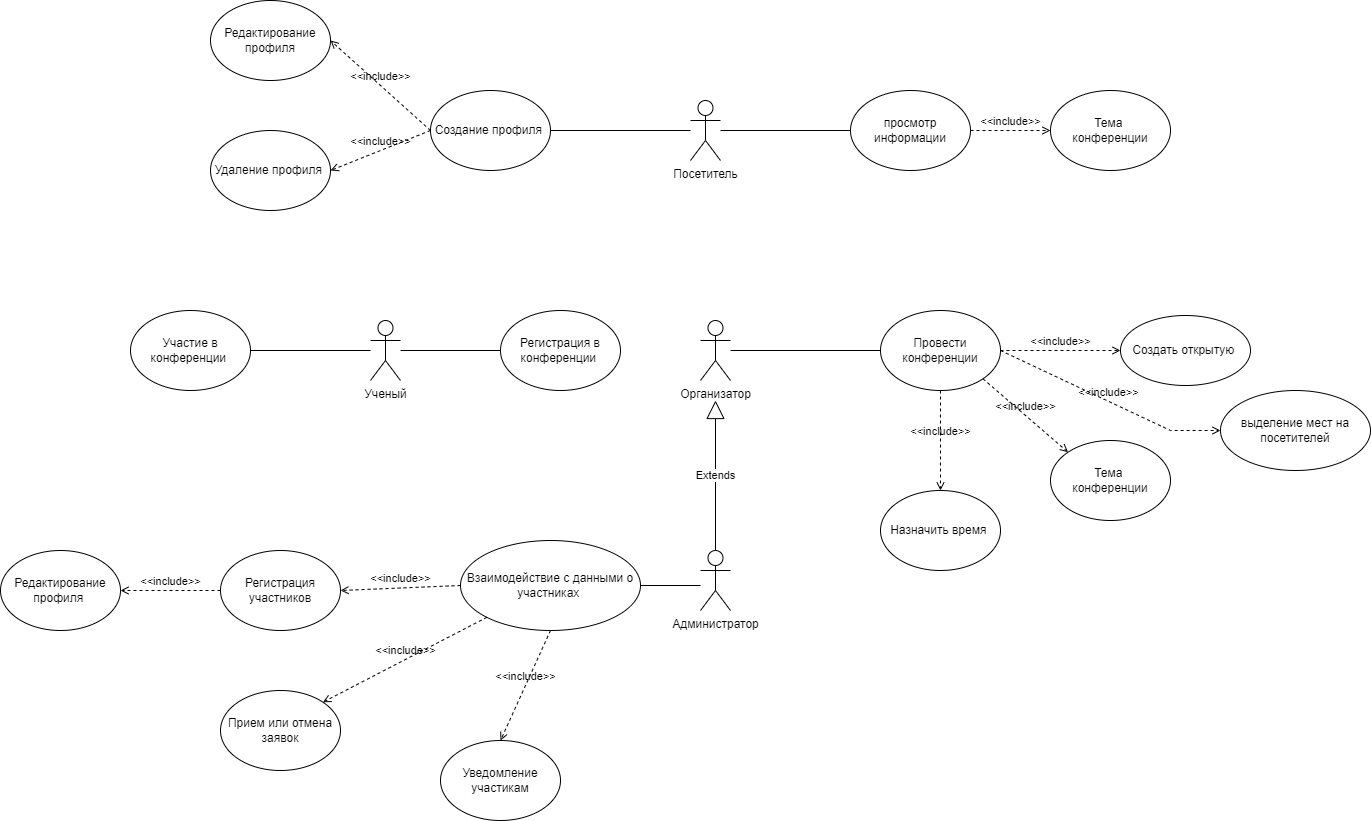

The diagram above was exported from draw.io. Its source (the exported page's mxGraphModel, read from the mxfile embedded in the PNG):
<mxGraphModel dx="1249" dy="1781" grid="1" gridSize="10" guides="1" tooltips="1" connect="1" arrows="1" fold="1" page="1" pageScale="1" pageWidth="1920" pageHeight="1200" math="0" shadow="0">
  <root>
    <mxCell id="0" />
    <mxCell id="1" parent="0" />
    <mxCell id="H64ML40B6IdmkQBdVBst-1" value="Администратор" style="shape=umlActor;verticalLabelPosition=bottom;verticalAlign=top;html=1;outlineConnect=0;" parent="1" vertex="1">
      <mxGeometry x="890" width="30" height="60" as="geometry" />
    </mxCell>
    <mxCell id="H64ML40B6IdmkQBdVBst-2" value="Организатор" style="shape=umlActor;verticalLabelPosition=bottom;verticalAlign=top;html=1;outlineConnect=0;" parent="1" vertex="1">
      <mxGeometry x="890" y="-230" width="30" height="60" as="geometry" />
    </mxCell>
    <mxCell id="H64ML40B6IdmkQBdVBst-3" value="Взаимодействие с данными о участниках&amp;nbsp;" style="ellipse;whiteSpace=wrap;html=1;" parent="1" vertex="1">
      <mxGeometry x="650" y="-10" width="180" height="90" as="geometry" />
    </mxCell>
    <mxCell id="H64ML40B6IdmkQBdVBst-5" value="" style="endArrow=none;html=1;rounded=0;exitX=1;exitY=0.5;exitDx=0;exitDy=0;" parent="1" source="H64ML40B6IdmkQBdVBst-3" edge="1">
      <mxGeometry width="50" height="50" relative="1" as="geometry">
        <mxPoint x="790" y="40" as="sourcePoint" />
        <mxPoint x="890" y="35" as="targetPoint" />
      </mxGeometry>
    </mxCell>
    <mxCell id="H64ML40B6IdmkQBdVBst-11" value="Провести конференции" style="ellipse;whiteSpace=wrap;html=1;" parent="1" vertex="1">
      <mxGeometry x="1070" y="-240" width="120" height="80" as="geometry" />
    </mxCell>
    <mxCell id="H64ML40B6IdmkQBdVBst-12" value="" style="endArrow=none;html=1;rounded=0;entryX=0;entryY=0.5;entryDx=0;entryDy=0;" parent="1" source="H64ML40B6IdmkQBdVBst-2" target="H64ML40B6IdmkQBdVBst-11" edge="1">
      <mxGeometry width="50" height="50" relative="1" as="geometry">
        <mxPoint x="930" y="-200" as="sourcePoint" />
        <mxPoint x="1030" y="-220" as="targetPoint" />
      </mxGeometry>
    </mxCell>
    <mxCell id="H64ML40B6IdmkQBdVBst-13" value="Посетитель" style="shape=umlActor;verticalLabelPosition=bottom;verticalAlign=top;html=1;outlineConnect=0;" parent="1" vertex="1">
      <mxGeometry x="880" y="-450" width="30" height="60" as="geometry" />
    </mxCell>
    <mxCell id="H64ML40B6IdmkQBdVBst-20" value="" style="endArrow=none;html=1;rounded=0;exitX=1;exitY=0.5;exitDx=0;exitDy=0;" parent="1" edge="1">
      <mxGeometry width="50" height="50" relative="1" as="geometry">
        <mxPoint x="740" y="-420" as="sourcePoint" />
        <mxPoint x="880" y="-420" as="targetPoint" />
      </mxGeometry>
    </mxCell>
    <mxCell id="H64ML40B6IdmkQBdVBst-21" value="Уведомление участикам" style="ellipse;whiteSpace=wrap;html=1;" parent="1" vertex="1">
      <mxGeometry x="630" y="190" width="120" height="80" as="geometry" />
    </mxCell>
    <mxCell id="H64ML40B6IdmkQBdVBst-22" value="Прием или отмена заявок" style="ellipse;whiteSpace=wrap;html=1;" parent="1" vertex="1">
      <mxGeometry x="410" y="140" width="120" height="80" as="geometry" />
    </mxCell>
    <mxCell id="H64ML40B6IdmkQBdVBst-23" value="Регистрация участников" style="ellipse;whiteSpace=wrap;html=1;" parent="1" vertex="1">
      <mxGeometry x="410" width="120" height="80" as="geometry" />
    </mxCell>
    <mxCell id="q306AEXGnwyBVv8WoXtr-5" value="&amp;lt;&amp;lt;include&amp;gt;&amp;gt;" style="edgeStyle=none;html=1;endArrow=open;verticalAlign=bottom;dashed=1;labelBackgroundColor=none;rounded=0;exitX=0;exitY=0.5;exitDx=0;exitDy=0;entryX=1;entryY=0.5;entryDx=0;entryDy=0;" parent="1" source="H64ML40B6IdmkQBdVBst-3" target="H64ML40B6IdmkQBdVBst-23" edge="1">
      <mxGeometry width="160" relative="1" as="geometry">
        <mxPoint x="540" y="10" as="sourcePoint" />
        <mxPoint x="700" y="10" as="targetPoint" />
      </mxGeometry>
    </mxCell>
    <mxCell id="q306AEXGnwyBVv8WoXtr-6" value="&amp;lt;&amp;lt;include&amp;gt;&amp;gt;" style="edgeStyle=none;html=1;endArrow=open;verticalAlign=bottom;dashed=1;labelBackgroundColor=none;rounded=0;exitX=0;exitY=1;exitDx=0;exitDy=0;entryX=1;entryY=0;entryDx=0;entryDy=0;" parent="1" source="H64ML40B6IdmkQBdVBst-3" target="H64ML40B6IdmkQBdVBst-22" edge="1">
      <mxGeometry width="160" relative="1" as="geometry">
        <mxPoint x="510" y="100" as="sourcePoint" />
        <mxPoint x="670" y="100" as="targetPoint" />
      </mxGeometry>
    </mxCell>
    <mxCell id="q306AEXGnwyBVv8WoXtr-7" value="&amp;lt;&amp;lt;include&amp;gt;&amp;gt;" style="edgeStyle=none;html=1;endArrow=open;verticalAlign=bottom;dashed=1;labelBackgroundColor=none;rounded=0;exitX=0.5;exitY=1;exitDx=0;exitDy=0;entryX=0.5;entryY=0;entryDx=0;entryDy=0;" parent="1" source="H64ML40B6IdmkQBdVBst-3" target="H64ML40B6IdmkQBdVBst-21" edge="1">
      <mxGeometry width="160" relative="1" as="geometry">
        <mxPoint x="650" y="10" as="sourcePoint" />
        <mxPoint x="810" y="10" as="targetPoint" />
      </mxGeometry>
    </mxCell>
    <mxCell id="B2fv-hGOnmZZtYxq6cal-1" value="Extends" style="endArrow=block;endSize=16;endFill=0;html=1;rounded=0;exitX=0.5;exitY=0;exitDx=0;exitDy=0;exitPerimeter=0;" parent="1" source="H64ML40B6IdmkQBdVBst-1" edge="1">
      <mxGeometry width="160" relative="1" as="geometry">
        <mxPoint x="905" y="-10" as="sourcePoint" />
        <mxPoint x="905" y="-150" as="targetPoint" />
      </mxGeometry>
    </mxCell>
    <mxCell id="2c5DtKu60et2wGHPCNFn-1" value="&amp;lt;&amp;lt;include&amp;gt;&amp;gt;" style="edgeStyle=none;html=1;endArrow=open;verticalAlign=bottom;dashed=1;labelBackgroundColor=none;rounded=0;exitX=0;exitY=0.5;exitDx=0;exitDy=0;entryX=1;entryY=0.5;entryDx=0;entryDy=0;" parent="1" source="H64ML40B6IdmkQBdVBst-23" target="2c5DtKu60et2wGHPCNFn-2" edge="1">
      <mxGeometry width="160" relative="1" as="geometry">
        <mxPoint x="410" y="29.519999999999982" as="sourcePoint" />
        <mxPoint x="310" y="20" as="targetPoint" />
      </mxGeometry>
    </mxCell>
    <mxCell id="2c5DtKu60et2wGHPCNFn-2" value="Редактирование профиля&amp;nbsp;" style="ellipse;whiteSpace=wrap;html=1;" parent="1" vertex="1">
      <mxGeometry x="190" width="120" height="80" as="geometry" />
    </mxCell>
    <mxCell id="2c5DtKu60et2wGHPCNFn-3" value="Назначить время&amp;nbsp;" style="ellipse;whiteSpace=wrap;html=1;" parent="1" vertex="1">
      <mxGeometry x="1070" y="-60" width="120" height="80" as="geometry" />
    </mxCell>
    <mxCell id="2c5DtKu60et2wGHPCNFn-4" value="&amp;lt;&amp;lt;include&amp;gt;&amp;gt;" style="edgeStyle=none;html=1;endArrow=open;verticalAlign=bottom;dashed=1;labelBackgroundColor=none;rounded=0;exitX=0.5;exitY=1;exitDx=0;exitDy=0;entryX=0.5;entryY=0;entryDx=0;entryDy=0;" parent="1" source="H64ML40B6IdmkQBdVBst-11" target="2c5DtKu60et2wGHPCNFn-3" edge="1">
      <mxGeometry width="160" relative="1" as="geometry">
        <mxPoint x="1130" y="-130" as="sourcePoint" />
        <mxPoint x="1130" y="-10" as="targetPoint" />
      </mxGeometry>
    </mxCell>
    <mxCell id="2c5DtKu60et2wGHPCNFn-5" value="Создать открытую&amp;nbsp;" style="ellipse;whiteSpace=wrap;html=1;" parent="1" vertex="1">
      <mxGeometry x="1310" y="-235" width="130" height="70" as="geometry" />
    </mxCell>
    <mxCell id="2c5DtKu60et2wGHPCNFn-6" value="&amp;lt;&amp;lt;include&amp;gt;&amp;gt;" style="edgeStyle=none;html=1;endArrow=open;verticalAlign=bottom;dashed=1;labelBackgroundColor=none;rounded=0;exitX=1;exitY=0.5;exitDx=0;exitDy=0;entryX=0;entryY=0.5;entryDx=0;entryDy=0;" parent="1" source="H64ML40B6IdmkQBdVBst-11" target="2c5DtKu60et2wGHPCNFn-5" edge="1">
      <mxGeometry width="160" relative="1" as="geometry">
        <mxPoint x="1220" y="-210" as="sourcePoint" />
        <mxPoint x="1220" y="-50" as="targetPoint" />
      </mxGeometry>
    </mxCell>
    <mxCell id="2c5DtKu60et2wGHPCNFn-11" value="Создание профиля&amp;nbsp;" style="ellipse;whiteSpace=wrap;html=1;" parent="1" vertex="1">
      <mxGeometry x="620" y="-460" width="120" height="80" as="geometry" />
    </mxCell>
    <mxCell id="2c5DtKu60et2wGHPCNFn-12" value="Редактирование профиля" style="ellipse;whiteSpace=wrap;html=1;" parent="1" vertex="1">
      <mxGeometry x="400" y="-550" width="120" height="80" as="geometry" />
    </mxCell>
    <mxCell id="2c5DtKu60et2wGHPCNFn-13" value="&amp;lt;&amp;lt;include&amp;gt;&amp;gt;" style="edgeStyle=none;html=1;endArrow=open;verticalAlign=bottom;dashed=1;labelBackgroundColor=none;rounded=0;exitX=0;exitY=0.5;exitDx=0;exitDy=0;entryX=1;entryY=0.5;entryDx=0;entryDy=0;" parent="1" source="2c5DtKu60et2wGHPCNFn-11" target="2c5DtKu60et2wGHPCNFn-12" edge="1">
      <mxGeometry width="160" relative="1" as="geometry">
        <mxPoint x="560" y="-480" as="sourcePoint" />
        <mxPoint x="560" y="-380" as="targetPoint" />
      </mxGeometry>
    </mxCell>
    <mxCell id="2c5DtKu60et2wGHPCNFn-14" value="Удаление профиля&amp;nbsp;" style="ellipse;whiteSpace=wrap;html=1;" parent="1" vertex="1">
      <mxGeometry x="400" y="-420" width="120" height="80" as="geometry" />
    </mxCell>
    <mxCell id="2c5DtKu60et2wGHPCNFn-15" value="&amp;lt;&amp;lt;include&amp;gt;&amp;gt;" style="edgeStyle=none;html=1;endArrow=open;verticalAlign=bottom;dashed=1;labelBackgroundColor=none;rounded=0;exitX=0;exitY=0.5;exitDx=0;exitDy=0;entryX=1;entryY=0.5;entryDx=0;entryDy=0;" parent="1" source="2c5DtKu60et2wGHPCNFn-11" target="2c5DtKu60et2wGHPCNFn-14" edge="1">
      <mxGeometry width="160" relative="1" as="geometry">
        <mxPoint x="580" y="-360" as="sourcePoint" />
        <mxPoint x="480" y="-450" as="targetPoint" />
      </mxGeometry>
    </mxCell>
    <mxCell id="2c5DtKu60et2wGHPCNFn-16" value="Тема&amp;nbsp;&lt;br&gt;конференции" style="ellipse;whiteSpace=wrap;html=1;" parent="1" vertex="1">
      <mxGeometry x="1240" y="-110" width="120" height="80" as="geometry" />
    </mxCell>
    <mxCell id="2c5DtKu60et2wGHPCNFn-17" value="&amp;lt;&amp;lt;include&amp;gt;&amp;gt;" style="edgeStyle=none;html=1;endArrow=open;verticalAlign=bottom;dashed=1;labelBackgroundColor=none;rounded=0;exitX=1;exitY=1;exitDx=0;exitDy=0;entryX=0;entryY=0;entryDx=0;entryDy=0;" parent="1" source="H64ML40B6IdmkQBdVBst-11" target="2c5DtKu60et2wGHPCNFn-16" edge="1">
      <mxGeometry width="160" relative="1" as="geometry">
        <mxPoint x="1210" y="-150" as="sourcePoint" />
        <mxPoint x="1210" y="-50" as="targetPoint" />
      </mxGeometry>
    </mxCell>
    <mxCell id="Iudql3QqLSHwLefyOjkJ-2" value="просмотр информации" style="ellipse;whiteSpace=wrap;html=1;" parent="1" vertex="1">
      <mxGeometry x="1040" y="-460" width="120" height="80" as="geometry" />
    </mxCell>
    <mxCell id="Iudql3QqLSHwLefyOjkJ-3" value="Тема&amp;nbsp;&lt;br style=&quot;border-color: var(--border-color);&quot;&gt;конференции" style="ellipse;whiteSpace=wrap;html=1;" parent="1" vertex="1">
      <mxGeometry x="1240" y="-460" width="120" height="80" as="geometry" />
    </mxCell>
    <mxCell id="Iudql3QqLSHwLefyOjkJ-4" value="&amp;lt;&amp;lt;include&amp;gt;&amp;gt;" style="edgeStyle=none;html=1;endArrow=open;verticalAlign=bottom;dashed=1;labelBackgroundColor=none;rounded=0;exitX=1;exitY=0.5;exitDx=0;exitDy=0;entryX=0;entryY=0.5;entryDx=0;entryDy=0;" parent="1" source="Iudql3QqLSHwLefyOjkJ-2" target="Iudql3QqLSHwLefyOjkJ-3" edge="1">
      <mxGeometry width="160" relative="1" as="geometry">
        <mxPoint x="1140" y="-390" as="sourcePoint" />
        <mxPoint x="1300" y="-390" as="targetPoint" />
      </mxGeometry>
    </mxCell>
    <mxCell id="Iudql3QqLSHwLefyOjkJ-6" value="&amp;lt;&amp;lt;include&amp;gt;&amp;gt;" style="edgeStyle=none;html=1;endArrow=open;verticalAlign=bottom;dashed=1;labelBackgroundColor=none;rounded=0;exitX=1;exitY=0.5;exitDx=0;exitDy=0;entryX=0;entryY=0.5;entryDx=0;entryDy=0;" parent="1" source="H64ML40B6IdmkQBdVBst-11" target="Iudql3QqLSHwLefyOjkJ-7" edge="1">
      <mxGeometry width="160" relative="1" as="geometry">
        <mxPoint x="1470" y="-40" as="sourcePoint" />
        <mxPoint x="1630" y="-40" as="targetPoint" />
        <Array as="points">
          <mxPoint x="1360" y="-120" />
        </Array>
      </mxGeometry>
    </mxCell>
    <mxCell id="Iudql3QqLSHwLefyOjkJ-7" value="выделение мест на посетителей" style="ellipse;whiteSpace=wrap;html=1;" parent="1" vertex="1">
      <mxGeometry x="1410" y="-160" width="150" height="80" as="geometry" />
    </mxCell>
    <mxCell id="Iudql3QqLSHwLefyOjkJ-13" value="Ученый" style="shape=umlActor;verticalLabelPosition=bottom;verticalAlign=top;html=1;outlineConnect=0;" parent="1" vertex="1">
      <mxGeometry x="560" y="-230" width="30" height="60" as="geometry" />
    </mxCell>
    <mxCell id="Iudql3QqLSHwLefyOjkJ-22" value="Участие в конференции&amp;nbsp;" style="ellipse;whiteSpace=wrap;html=1;" parent="1" vertex="1">
      <mxGeometry x="320" y="-240" width="120" height="80" as="geometry" />
    </mxCell>
    <mxCell id="Iudql3QqLSHwLefyOjkJ-24" value="" style="endArrow=none;html=1;rounded=0;exitX=1;exitY=0.5;exitDx=0;exitDy=0;" parent="1" source="Iudql3QqLSHwLefyOjkJ-22" target="Iudql3QqLSHwLefyOjkJ-13" edge="1">
      <mxGeometry width="50" height="50" relative="1" as="geometry">
        <mxPoint x="470" y="-150" as="sourcePoint" />
        <mxPoint x="520" y="-200" as="targetPoint" />
      </mxGeometry>
    </mxCell>
    <mxCell id="Iudql3QqLSHwLefyOjkJ-25" value="Регистрация в&lt;br&gt;конференции&amp;nbsp;" style="ellipse;whiteSpace=wrap;html=1;" parent="1" vertex="1">
      <mxGeometry x="690" y="-240" width="120" height="80" as="geometry" />
    </mxCell>
    <mxCell id="Iudql3QqLSHwLefyOjkJ-26" value="" style="endArrow=none;html=1;rounded=0;entryX=0;entryY=0.5;entryDx=0;entryDy=0;" parent="1" source="Iudql3QqLSHwLefyOjkJ-13" target="Iudql3QqLSHwLefyOjkJ-25" edge="1">
      <mxGeometry width="50" height="50" relative="1" as="geometry">
        <mxPoint x="620" y="-170" as="sourcePoint" />
        <mxPoint x="670" y="-220" as="targetPoint" />
      </mxGeometry>
    </mxCell>
    <mxCell id="Iudql3QqLSHwLefyOjkJ-27" value="" style="endArrow=none;html=1;rounded=0;entryX=0;entryY=0.5;entryDx=0;entryDy=0;" parent="1" source="H64ML40B6IdmkQBdVBst-13" target="Iudql3QqLSHwLefyOjkJ-2" edge="1">
      <mxGeometry width="50" height="50" relative="1" as="geometry">
        <mxPoint x="960" y="-400" as="sourcePoint" />
        <mxPoint x="1010" y="-450" as="targetPoint" />
      </mxGeometry>
    </mxCell>
  </root>
</mxGraphModel>